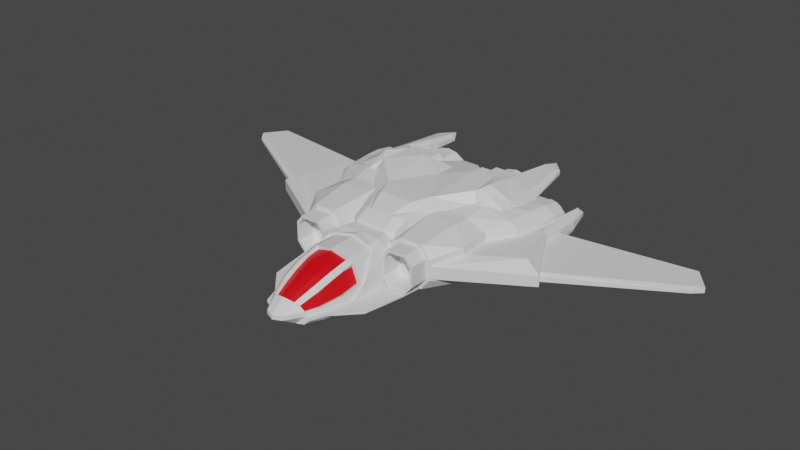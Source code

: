 # Source: Sabre.blend  (saved by Blender 2.82.7; exported with 4.5.12 LTS)
import bpy
from mathutils import Matrix  # noqa: F401  (used for matrix-valued properties, if any)

bpy.ops.wm.read_factory_settings(use_empty=True)
scene = bpy.context.scene
scene.name = 'Scene'

# ---- collections
col_collection = bpy.data.collections.new('Collection'); scene.collection.children.link(col_collection)

# ---- materials (node trees are filled in below, after node groups)
mat_hull = bpy.data.materials.new('Hull')
mat_hull.use_transparent_shadow = False
mat_cockpit_glass = bpy.data.materials.new('Cockpit glass')
mat_cockpit_glass.use_transparent_shadow = False
mat_thrusters_inside = bpy.data.materials.new('Thrusters inside')
mat_thrusters_inside.use_transparent_shadow = False

# ---- material node trees
mat_hull.use_nodes = True; mat_hull.node_tree.nodes.clear()
_N = mat_hull.node_tree.nodes; _L = mat_hull.node_tree.links
n0 = _N.new('ShaderNodeOutputMaterial'); n0.name = 'Material Output'; n0.location = (300, 300)
n1 = _N.new('ShaderNodeBsdfPrincipled'); n1.name = 'Principled BSDF'; n1.location = (10, 300)
n1.distribution = 'GGX'
n1.subsurface_method = 'BURLEY'
n1.inputs[3].default_value = 1.45
n1.inputs[27].default_value = (0.0, 0.0, 0.0, 1.0)
n1.inputs[28].default_value = 1.0
_L.new(n1.outputs[0], n0.inputs[0])
n0.is_active_output = True
mat_cockpit_glass.use_nodes = True; mat_cockpit_glass.node_tree.nodes.clear()
_N = mat_cockpit_glass.node_tree.nodes; _L = mat_cockpit_glass.node_tree.links
n0 = _N.new('ShaderNodeOutputMaterial'); n0.name = 'Material Output'; n0.location = (300, 300)
n1 = _N.new('ShaderNodeBsdfPrincipled'); n1.name = 'Principled BSDF'; n1.location = (10, 300)
n1.distribution = 'GGX'
n1.subsurface_method = 'BURLEY'
n1.inputs[0].default_value = (0.8, 0.0, 0.004417, 1.0)
n1.inputs[3].default_value = 1.45
n1.inputs[27].default_value = (0.0, 0.0, 0.0, 1.0)
n1.inputs[28].default_value = 1.0
_L.new(n1.outputs[0], n0.inputs[0])
n0.is_active_output = True
mat_thrusters_inside.use_nodes = True; mat_thrusters_inside.node_tree.nodes.clear()
_N = mat_thrusters_inside.node_tree.nodes; _L = mat_thrusters_inside.node_tree.links
n0 = _N.new('ShaderNodeOutputMaterial'); n0.name = 'Material Output'; n0.location = (300, 300)
n1 = _N.new('ShaderNodeBsdfPrincipled'); n1.name = 'Principled BSDF'; n1.location = (10, 300)
n1.distribution = 'GGX'
n1.subsurface_method = 'BURLEY'
n1.inputs[0].default_value = (0.0, 0.1461, 1.0, 1.0)
n1.inputs[3].default_value = 1.45
n1.inputs[27].default_value = (0.0, 0.0, 0.0, 1.0)
n1.inputs[28].default_value = 1.0
_L.new(n1.outputs[0], n0.inputs[0])
n0.is_active_output = True

# ---- world
world_world = bpy.data.worlds.new('World'); scene.world = world_world
world_world.use_nodes = True; world_world.node_tree.nodes.clear()
_N = world_world.node_tree.nodes; _L = world_world.node_tree.links
n0 = _N.new('ShaderNodeOutputWorld'); n0.name = 'World Output'; n0.location = (300, 300)
n1 = _N.new('ShaderNodeBackground'); n1.name = 'Background'; n1.location = (10, 300)
n1.inputs[0].default_value = (0.05088, 0.05088, 0.05088, 1.0)
_L.new(n1.outputs[0], n0.inputs[0])
n0.is_active_output = True
world_world.color = (0.05088, 0.05088, 0.05088)
world_world.use_sun_shadow = False
world_world.sun_shadow_jitter_overblur = 0.0

# ---- meshes
me_cube_001 = bpy.data.meshes.new('Cube.001')
me_cube_001.from_pydata([(-1.658, -1.231, 1.392), (-1.074, -0.3489, 2.595), (0.0, -0.492, 2.885), (-1.289, -0.3269, 2.504), (-1.658, -0.3489, 1.533), (-1.289, -1.286, 2.356), (0.0, -1.293, 2.651), (-1.074, -1.276, 2.45), (0.0, -2.281, 2.392), (-0.9639, -2.241, 2.167), (0.0, -3.428, 1.93), (-0.8534, -3.273, 1.764), (-1.569, -2.007, 1.268), (-1.186, -2.202, 2.082), (-1.327, -3.084, 1.15), (-1.01, -3.262, 1.661), (0.0, -4.063, 1.661), (-0.7043, -3.938, 1.522), (-0.5148, -1.29, 2.622), (-0.5165, -0.3444, 2.766), (-0.3338, -4.009, 1.602), (-0.4697, -2.267, 2.351), (-0.3632, -3.369, 1.909), (-1.301, -0.3918, 2.303), (-0.9578, -0.4031, 2.459), (-1.457, -0.4106, 2.646), (-1.114, -0.4219, 2.802), (-1.069, -3.776, 1.11), (-0.8888, -3.847, 1.464), (-1.168, -1.631, 2.029), (-0.8594, -1.676, 2.241), (-1.384, -1.711, 2.327), (-1.076, -1.756, 2.539), (-1.069, -2.731, 1.669), (-0.7507, -2.797, 1.86), (-1.27, -2.861, 1.96), (-0.9524, -2.927, 2.151), (-0.5148, -3.797, 1.458), (-0.9519, -3.906, 1.492), (-0.6709, -4.004, 1.626), (0.0, -3.926, 1.579), (0.0, -4.102, 1.726), (-0.9624, -3.681, 1.091), (-1.156, -3.778, 1.165), (-0.5247, -4.775, 1.094), (0.0, -4.99, 1.052), (-0.8199, -3.701, 1.348), (-1.287, -2.892, 1.132), (-1.167, -3.778, 0.8687), (0.0, -4.99, 0.8301), (-0.5366, -4.786, 0.8564), (-1.503, -2.909, 1.205), (-1.513, -2.877, 0.8687), (-1.607, -1.535, 1.286), (-1.823, -1.56, 1.357), (-1.833, -1.503, 0.8687), (-1.624, -0.3853, 1.481), (-1.93, -0.4105, 1.592), (-1.939, -0.4009, 0.8687), (0.0, -0.4753, 2.688), (0.0, -0.4942, 3.03), (-1.465, 0.01874, 2.661), (-1.108, 0.01874, 2.823), (-1.954, 0.01874, 1.604), (-2.163, 1.121, 0.8687), (0.0, 0.01874, 3.061), (-0.8054, 3.183, 3.098), (0.0, 3.183, 3.098), (-1.384, 3.183, 2.602), (-1.384, 3.183, 0.5264), (-0.8027, 3.183, -0.002747), (0.0, 3.183, -0.002747), (-1.247, 1.815, 3.098), (0.0, 1.815, 3.098), (-1.835, 1.804, 2.446), (-2.243, 1.815, 0.5208), (-1.247, 1.815, -0.002747), (0.0, 1.815, -0.002747), (-1.574, 1.046, 2.758), (0.0, 1.227, 3.185), (-1.81, 0.5839, 2.45), (-2.066, -1.038, 0.8965), (-1.247, -1.038, 0.373), (0.0, 0.2552, 0.373), (-2.102, -0.2247, 1.677), (-1.519, -3.827, 0.8687), (-1.881, -2.915, 0.8687), (-3.165, -1.529, 0.8687), (-3.378, -0.4086, 0.8687), (0.0, -4.025, 0.2983), (-0.6045, -3.888, 0.3026), (-1.174, -3.888, 0.4581), (-1.666, -2.915, 0.485), (-1.991, -1.529, 0.485), (-2.17, -0.4086, 0.485), (-2.357, 1.113, 0.485), (-0.9138, -2.915, -0.09828), (-1.239, -1.529, -0.09828), (-1.301, -0.4086, -0.09828), (-1.35, 1.113, -0.09828), (-0.2691, -2.915, -0.1904), (-0.594, -1.529, -0.1904), (-0.556, -0.4086, -0.1904), (-0.487, 1.113, -0.1904), (0.0, -2.915, -0.1904), (0.0, -1.529, -0.1904), (0.0, -0.4086, -0.1904), (0.0, 1.113, -0.1904), (-1.465, 1.215, 2.661), (-1.108, 1.215, 2.823), (-1.954, 1.215, 1.604), (0.0, 1.215, 3.061), (-1.268, 0.9345, 2.507), (0.0, 1.211, 2.507), (-1.172, 0.6157, 2.12), (-1.142, -0.1908, 1.678), (-1.187, 1.159, 2.945), (-0.9484, 1.815, 3.098), (-9.201, 5.25, 2.207), (-6.366, 10.05, 1.494), (-3.753, 15.19, 3.627), (-9.201, 5.25, 1.549), (-3.078, 9.905, 4.244), (-6.345, 7.793, 2.095), (-4.555, 14.33, 3.627), (-6.931, 13.25, 2.099), (-7.276, 8.824, 2.401), (-7.245, 11.73, 2.187), (-8.179, 5.456, 2.095), (-16.11, 10.04, 1.955), (-15.1, 11.39, 1.955), (-6.366, 10.05, 2.095), (-15.1, 11.39, 1.635), (-16.11, 10.04, 1.635), (-8.179, 5.456, 1.494), (-6.345, 7.793, 1.494), (-3.753, 15.19, 3.39), (-4.555, 14.33, 3.39), (-6.931, 13.25, 1.862), (-7.276, 8.824, 1.356), (-7.3, 11.71, 1.764), (-3.769, 8.326, 4.673), (-5.064, 8.625, 3.857), (-3.863, 14.62, 3.753), (-4.336, 14.07, 3.753), (-4.051, 14.59, 3.213), (-3.584, 8.993, 3.192), (-4.272, 14.3, 3.214), (-6.781, 12.95, 1.62), (-8.188, 5.606, 2.732), (-8.368, 5.595, 1.177), (-8.442, 5.283, 1.954), (-15.63, 9.417, 1.88), (-15.63, 9.417, 1.71), (-8.442, 5.283, 1.635), (-7.078, 8.871, 2.703), (-7.17, 8.65, 1.054), (-7.01, 11.66, 2.348), (-7.235, 11.78, 1.573), (-3.291, 14.42, 3.416), (-3.559, 14.31, 3.793), (-3.615, 14.18, 3.209), (-3.301, 14.48, 3.603), (-5.275, 8.948, 3.611), (-6.766, 13.01, 2.344), (-5.024, 9.316, 3.192), (-5.305, 9.497, 3.322), (-1.509, -3.841, 0.7701), (-3.18, -1.529, 0.7701), (-3.384, -0.4086, 0.7701), (-3.635, 1.113, 0.7701), (-1.874, -2.915, 0.7701), (-3.755, 2.36, 0.8687), (-2.461, 2.36, 0.485), (-1.35, 2.36, -0.09828), (-0.487, 2.36, -0.1904), (0.0, 2.36, -0.1904), (-3.74, 2.36, 0.7701), (-6.557, 13.41, 2.099), (-6.557, 13.41, 1.862), (-6.646, 13.17, 1.623), (-6.63, 13.13, 2.344), (-6.401, 11.75, 2.099), (-6.401, 11.75, 1.862), (-6.691, 11.88, 1.45), (-6.69, 11.73, 2.513), (-6.971, 11.81, 1.51), (-4.351, 2.278, 1.548), (-4.663, 3.762, 1.161), (-4.361, 2.278, 2.305), (-4.651, 3.647, 2.608), (-5.007, 8.871, 2.703), (-5.615, 10.49, 2.105), (-5.615, 10.49, 1.868), (-5.804, 10.38, 1.436), (-5.882, 10.18, 2.49), (-5.185, 8.65, 1.054), (-3.357, 7.598, 4.46), (-5.04, 7.754, 3.739), (-3.145, 9.671, 4.523), (-4.068, 7.085, 3.816), (-4.247, 7.187, 3.433), (-5.104, 7.814, 3.472), (-3.687, 7.186, 3.758), (-3.903, 7.817, 4.418), (-4.002, 7.594, 3.173), (-5.021, 7.804, 3.241), (-3.678, 7.228, 3.447), (-3.569, 7.55, 3.246), (-1.242, 9.883, 4.134), (0.0, 9.883, 4.134), (-1.857, 9.883, 4.202), (-2.065, 5.352, 3.012), (-2.093, 9.882, 3.097), (0.0, 5.962, 4.134), (-1.59, 5.962, 4.134), (-0.523, 11.62, 3.787), (0.0, 11.62, 3.787), (-0.5371, 11.91, 3.13), (0.0, 11.91, 3.13), (-1.415, 11.24, 3.544), (-1.426, 11.32, 2.936), (-1.56, 4.195, 2.675), (-2.184, 5.113, 3.506), (0.0, 4.765, 4.076), (-1.569, 4.765, 3.678), (-1.547, 3.791, 3.506), (0.0, 3.444, 3.678), (-0.9329, 3.444, 3.678), (-1.553, 3.777, 2.528), (-1.486, 2.976, 3.126), (0.0, 2.629, 3.299), (-0.9637, 2.629, 3.299), (-1.377, 2.809, 2.302), (0.0, 2.462, 2.302), (-0.8546, 2.462, 2.302), (-1.081, 4.765, 4.076), (-0.6759, 3.444, 3.678), (-3.635, 1.113, 0.8687), (-1.671, 2.36, 0.8687), (0.0, 8.609, 4.134), (-1.811, 9.408, 4.562), (-2.095, 9.764, 4.202), (-3.432, 10.32, 4.099), (-3.431, 10.32, 3.435), (-3.713, 10.09, 4.432), (-5.063, 10.58, 3.614), (-3.653, 10.3, 3.196), (-4.749, 10.67, 3.196), (-4.848, 10.45, 3.831), (-3.601, 10.31, 4.357), (-5.255, 10.57, 3.329), (-2.029, 9.803, 2.326), (-0.5744, 11.71, 2.156), (0.0, 11.67, 2.124), (-1.476, 11.2, 2.376), (-4.388, 9.474, 2.07), (-4.388, 9.474, 1.833), (-2.269, 9.735, 3.131), (0.0, 9.724, 1.696), (-0.9796, 9.825, 1.727), (-2.461, 3.721, 0.485), (-3.755, 3.721, 0.8687), (-1.35, 3.721, -0.09828), (-0.487, 3.721, -0.1904), (0.0, 3.721, -0.1904), (-3.74, 3.721, 0.7701), (-1.671, 3.721, 0.8687), (-2.397, 4.774, 0.4753), (-1.269, 4.774, -0.1167), (-0.3935, 4.774, -0.2102), (0.0, 4.774, -0.2102), (-3.695, 4.774, 0.7646), (-2.2, 5.807, 0.448), (-1.116, 5.807, -0.1211), (-0.274, 5.807, -0.211), (0.0, 5.807, -0.211), (-3.448, 5.807, 0.7261), (-2.204, 6.882, 0.4559), (-1.043, 6.882, -0.1537), (-0.1408, 6.882, -0.2499), (0.0, 6.882, -0.2499), (-3.082, 6.882, 0.6515), (-2.463, 8.549, 0.4325), (-1.302, 8.549, -0.1771), (-0.4001, 8.549, -0.2733), (0.0, 8.549, -0.2733), (-2.577, 9.842, 0.4325), (-1.415, 9.842, -0.1771), (-0.5135, 9.842, -0.2733), (0.0, 9.842, -0.2733), (-2.463, 10.54, 0.4325), (-1.25, 10.84, -0.1771), (-0.3484, 10.84, -0.2733), (0.0, 10.84, -0.2733), (-2.273, 10.87, 1.156), (-1.111, 11.47, 0.5469), (-0.2093, 11.47, 0.4506), (0.0, 11.47, 0.4506), (-1.591, 10.65, 2.376), (-0.6775, 11.22, 2.09), (-0.2645, 11.13, 2.124), (0.0, 11.13, 2.124), (-1.96, 9.801, 2.541), (-2.083, 8.859, 2.417)], [], [(3, 4, 0, 5), (1, 7, 18, 19), (7, 9, 21, 18), (9, 11, 22, 21), (5, 0, 12, 13), (13, 12, 14, 15), (11, 17, 20, 22), (18, 6, 2, 19), (21, 8, 6, 18), (20, 16, 10, 22), (22, 10, 8, 21), (43, 44, 39, 38), (15, 14, 27, 28), (30, 32, 36, 34), (25, 23, 29, 31), (26, 25, 31, 32), (50, 44, 43, 48), (24, 26, 32, 30), (36, 35, 38, 39), (31, 29, 33, 35), (32, 31, 35, 36), (48, 43, 51, 52), (38, 46, 42, 43), (41, 39, 44, 45), (34, 36, 39, 37), (35, 33, 46, 38), (37, 39, 41, 40), (49, 45, 44, 50), (43, 42, 47, 51), (51, 47, 53, 54), (52, 51, 54, 55), (54, 53, 56, 57), (55, 54, 57, 58), (26, 24, 59, 60), (23, 25, 57, 56), (57, 25, 61, 63), (25, 26, 62, 61), (58, 57, 63, 64), (26, 60, 65, 62), (68, 74, 72, 66), (71, 77, 76, 70), (69, 75, 74, 68), (66, 72, 117, 73, 67), (70, 76, 75, 69), (74, 80, 78, 72), (77, 83, 82, 76), (75, 81, 84, 74), (72, 78, 116, 117), (76, 82, 81, 75), (52, 55, 87, 86), (84, 80, 74), (48, 52, 86, 85), (55, 58, 88, 87), (49, 50, 90, 89), (50, 48, 90), (91, 90, 48, 85, 167), (87, 88, 169, 168), (86, 87, 168, 171), (94, 95, 99, 98), (93, 94, 98, 97), (92, 93, 97, 96), (98, 99, 103, 102), (97, 98, 102, 101), (96, 97, 101, 100), (102, 103, 107, 106), (101, 102, 106, 105), (100, 101, 105, 104), (86, 171, 167, 85), (90, 96, 100, 89), (100, 104, 89), (91, 92, 96, 90), (63, 61, 108, 110), (62, 65, 111, 109), (61, 62, 109, 108), (63, 110, 64), (80, 114, 112, 78), (82, 115, 84, 81), (84, 115, 114, 80), (78, 112, 113, 79, 116), (116, 79, 73, 117), (129, 130, 132, 133), (119, 135, 134, 133, 132), (131, 123, 135, 119), (131, 130, 129, 128, 123), (123, 128, 134, 135), (130, 131, 119, 132), (134, 128, 151, 154), (125, 138, 140, 127), (120, 162, 159, 136), (163, 246, 251, 166), (189, 118, 121, 187), (118, 126, 139, 121), (120, 136, 137, 124), (126, 127, 140, 139), (124, 144, 143, 120), (143, 144, 249, 245, 160), (248, 165, 166, 251), (136, 145, 147, 137), (136, 159, 161, 145), (145, 161, 247, 248, 147), (151, 152, 153, 154), (129, 133, 153, 152), (128, 129, 152, 151), (133, 134, 154, 153), (189, 190, 149, 118), (187, 121, 150, 188), (126, 118, 149, 155), (139, 156, 150, 121), (126, 155, 157, 127), (127, 157, 164, 125), (124, 246, 249, 144), (140, 138, 148, 158), (120, 143, 160, 162), (162, 160, 250, 243), (159, 162, 243, 244), (161, 159, 244, 247), (169, 170, 95, 94), (168, 169, 94, 93), (167, 171, 92, 91), (171, 168, 93, 92), (95, 170, 177, 173), (99, 95, 173, 174), (103, 99, 174, 175), (107, 103, 175, 176), (140, 158, 156, 139), (148, 138, 179, 180), (164, 181, 178, 125), (125, 178, 179, 138), (180, 179, 183, 184), (181, 185, 182, 178), (178, 182, 183, 179), (164, 157, 185, 181), (148, 180, 184, 186), (186, 158, 148), (190, 191, 155, 149), (184, 183, 193, 194), (182, 185, 195, 192), (183, 182, 192, 193), (155, 195, 185), (191, 195, 155), (188, 150, 156, 196), (158, 186, 156), (185, 157, 155), (186, 184, 156), (194, 196, 156), (184, 194, 156), (141, 204, 197, 199), (142, 163, 198), (199, 250, 245, 141), (204, 198, 200), (200, 203, 197, 204), (165, 146, 205, 206), (202, 166, 165, 206), (204, 141, 142, 198), (258, 242, 211, 213), (203, 200, 201, 207), (208, 207, 201, 205), (207, 208, 212, 223), (205, 146, 208), (166, 202, 198, 163), (198, 202, 201, 200), (202, 206, 205, 201), (215, 214, 240, 241), (210, 217, 216, 209), (216, 217, 219, 218), (220, 211, 209, 216), (221, 220, 216, 218), (213, 211, 220, 221), (214, 215, 236, 224), (223, 212, 222, 226), (224, 236, 237, 227), (225, 223, 226, 228), (226, 222, 229, 230), (228, 226, 230, 232), (227, 237, 228, 232, 231), (230, 229, 233), (232, 230, 233, 235), (231, 232, 235, 234), (236, 215, 225), (237, 236, 225, 228), (172, 177, 170, 238), (88, 238, 170, 169), (58, 64, 238, 88), (64, 239, 172, 238), (241, 199, 197, 215), (215, 197, 203, 225), (225, 203, 207, 223), (241, 240, 210, 209), (242, 122, 199, 241), (242, 241, 209, 211), (249, 246, 163, 142), (147, 248, 251, 137), (244, 243, 122), (245, 250, 160), (245, 249, 142, 141), (248, 247, 146, 165), (243, 250, 199, 122), (251, 246, 124, 137), (213, 221, 255, 252), (221, 218, 253, 255), (218, 219, 254, 253), (193, 192, 256, 257), (192, 195, 191, 256), (193, 257, 196, 194), (254, 259, 260, 253), (253, 260, 252, 255), (177, 172, 262, 266), (175, 174, 263, 264), (173, 177, 266, 261), (176, 175, 264, 265), (172, 239, 267, 262), (174, 173, 261, 263), (265, 264, 270, 271), (263, 261, 268, 269), (261, 266, 272, 268), (264, 263, 269, 270), (269, 268, 273, 274), (268, 272, 277, 273), (270, 269, 274, 275), (271, 270, 275, 276), (276, 275, 280, 281), (274, 273, 278, 279), (273, 277, 282, 278), (275, 274, 279, 280), (281, 280, 285, 286), (279, 278, 283, 284), (280, 279, 284, 285), (286, 285, 289, 290), (284, 283, 287, 288), (285, 284, 288, 289), (290, 289, 293, 294), (288, 287, 291, 292), (289, 288, 292, 293), (294, 293, 297, 298), (292, 291, 295, 296), (293, 292, 296, 297), (298, 297, 301, 302), (296, 295, 299, 300), (297, 296, 300, 301), (303, 299, 295, 291), (304, 303, 291, 287)])
me_cube_001.polygons.foreach_set('material_index', [1, 1, 1, 1, 1, 1, 1, 1, 1, 1, 1, 0, 1, 0, 0, 0, 0, 0, 0, 0, 0, 0, 0, 0, 0, 0, 0, 0, 0, 0, 0, 0, 0, 0, 0, 0, 0, 0, 0, 0, 0, 0, 0, 0, 0, 0, 0, 0, 0, 0, 0, 0, 0, 0, 0, 0, 0, 0, 0, 0, 0, 0, 0, 0, 0, 0, 0, 0, 0, 0, 0, 0, 0, 0, 0, 0, 0, 0, 0, 0, 0, 0, 0, 0, 0, 0, 0, 0, 0, 0, 0, 0, 0, 0, 0, 0, 0, 0, 0, 0, 0, 0, 0, 0, 0, 0, 0, 0, 0, 0, 0, 0, 0, 0, 0, 0, 0, 0, 0, 0, 0, 0, 0, 0, 0, 0, 0, 0, 0, 0, 0, 0, 0, 0, 0, 0, 0, 0, 0, 0, 0, 0, 0, 0, 0, 0, 0, 0, 0, 0, 0, 0, 0, 0, 0, 0, 0, 0, 0, 0, 0, 0, 0, 0, 0, 0, 0, 0, 0, 0, 0, 0, 0, 0, 0, 0, 0, 0, 0, 0, 0, 0, 0, 0, 0, 0, 0, 0, 0, 0, 0, 0, 0, 0, 0, 0, 0, 0, 0, 0, 0, 0, 0, 0, 0, 0, 0, 0, 0, 0, 0, 0, 0, 0, 0, 0, 0, 0, 0, 0, 0, 0, 0, 0, 0, 0, 0, 0, 0, 0, 0, 0, 0, 0, 0, 0, 0, 0, 0, 0, 0])
_uv = me_cube_001.uv_layers.new(name='UVMap')
_uv.uv.foreach_set('vector', [0.0, 0.0, 0.0, 0.0, 0.0, 0.0, 0.0, 0.0, 0.0, 0.0, 0.0, 0.0, 0.0, 0.0, 0.0, 0.0, 0.0, 0.0, 0.0, 0.0, 0.0, 0.0, 0.0, 0.0, 0.0, 0.0, 0.0, 0.0, 0.0, 0.0, 0.0, 0.0, 0.0, 0.0, 0.0, 0.0, 0.0, 0.0, 0.0, 0.0, 0.0, 0.0, 0.0, 0.0, 0.0, 0.0, 0.0, 0.0, 0.0, 0.0, 0.0, 0.0, 0.0, 0.0, 0.0, 0.0, 0.0, 0.0, 0.0, 0.0, 0.0, 0.0, 0.0, 0.0, 0.0, 0.0, 0.0, 0.0, 0.0, 0.0, 0.0, 0.0, 0.0, 0.0, 0.0, 0.0, 0.0, 0.0, 0.0, 0.0, 0.0, 0.0, 0.0, 0.0, 0.0, 0.0, 0.0, 0.0, 0.0, 0.0, 1.0, 1.0, 1.0, 1.0, 0.0, 0.0, 0.0, 0.0, 0.0, 0.0, 0.0, 0.0, 0.0, 0.0, 1.0, 0.0, 1.0, 1.0, 1.0, 1.0, 1.0, 0.0, 0.0, 1.0, 0.0, 0.0, 0.0, 0.0, 0.0, 1.0, 1.0, 1.0, 0.0, 1.0, 0.0, 1.0, 1.0, 1.0, 0.0, 0.0, 1.0, 1.0, 0.0, 0.0, 0.0, 1.0, 1.0, 0.0, 1.0, 1.0, 1.0, 1.0, 1.0, 0.0, 1.0, 1.0, 0.0, 1.0, 0.0, 1.0, 1.0, 1.0, 0.0, 1.0, 0.0, 0.0, 0.0, 0.0, 0.0, 1.0, 1.0, 1.0, 0.0, 1.0, 0.0, 1.0, 1.0, 1.0, 0.0, 1.0, 0.0, 0.0, 0.0, 0.0, 0.0, 1.0, 0.0, 1.0, 0.0, 0.0, 0.0, 0.0, 0.0, 1.0, 1.0, 1.0, 1.0, 1.0, 1.0, 1.0, 1.0, 1.0, 1.0, 0.0, 1.0, 1.0, 1.0, 1.0, 1.0, 0.0, 0.0, 1.0, 0.0, 0.0, 0.0, 0.0, 0.0, 1.0, 1.0, 0.0, 1.0, 1.0, 1.0, 1.0, 1.0, 0.0, 0.0, 0.0, 1.0, 1.0, 1.0, 1.0, 0.0, 0.0, 0.0, 1.0, 0.0, 0.0, 0.0, 0.0, 0.0, 1.0, 0.0, 1.0, 0.0, 0.0, 0.0, 0.0, 0.0, 1.0, 0.0, 1.0, 0.0, 0.0, 0.0, 0.0, 0.0, 1.0, 0.0, 1.0, 0.0, 0.0, 0.0, 0.0, 0.0, 1.0, 0.0, 1.0, 0.0, 0.0, 0.0, 0.0, 0.0, 1.0, 1.0, 1.0, 1.0, 0.0, 1.0, 0.0, 1.0, 1.0, 0.0, 0.0, 0.0, 1.0, 0.0, 1.0, 0.0, 0.0, 0.0, 1.0, 0.0, 1.0, 0.0, 1.0, 0.0, 1.0, 0.0, 1.0, 1.0, 1.0, 1.0, 1.0, 0.0, 1.0, 0.0, 1.0, 0.0, 0.0, 0.0, 0.0, 0.0, 1.0, 1.0, 1.0, 1.0, 1.0, 1.0, 1.0, 1.0, 1.0, 0.0, 0.0, 0.0, 0.0, 0.0, 0.0, 0.0, 0.0, 0.0, 0.0, 0.0, 0.0, 0.0, 0.0, 0.0, 0.0, 0.0, 0.0, 0.0, 0.0, 0.0, 0.0, 0.0, 0.0, 0.0, 0.0, 0.0, 0.0, 0.0, 0.0, 0.0, 0.0, 0.0, 0.0, 0.0, 0.0, 0.0, 0.0, 0.0, 0.0, 0.0, 0.0, 0.0, 0.0, 0.0, 0.0, 0.0, 0.0, 0.0, 0.0, 0.0, 0.0, 0.0, 0.0, 0.0, 0.0, 0.0, 0.0, 0.0, 0.0, 0.0, 0.0, 0.0, 0.0, 0.0, 0.0, 0.0, 0.0, 0.0, 0.0, 0.0, 0.0, 0.0, 0.0, 0.0, 0.0, 0.0, 0.0, 0.0, 0.0, 0.0, 0.0, 0.0, 1.0, 0.0, 1.0, 0.0, 1.0, 0.0, 1.0, 0.0, 0.0, 0.0, 0.0, 0.0, 0.0, 0.0, 1.0, 0.0, 1.0, 0.0, 1.0, 0.0, 1.0, 0.0, 1.0, 0.0, 1.0, 0.0, 1.0, 0.0, 1.0, 0.0, 0.0, 0.0, 0.0, 0.0, 0.0, 0.0, 0.0, 0.0, 0.0, 0.0, 1.0, 0.0, 0.0, 0.0, 0.0, 0.0, 0.0, 0.0, 1.0, 0.0, 1.0, 0.0, 0.7598, 0.0, 1.0, 0.0, 1.0, 0.0, 1.0, 0.0, 1.0, 0.0, 1.0, 0.0, 1.0, 0.0, 1.0, 0.0, 1.0, 0.0, 1.0, 0.0, 1.0, 0.0, 1.0, 0.0, 1.0, 0.0, 1.0, 0.0, 1.0, 0.0, 1.0, 0.0, 1.0, 0.0, 1.0, 0.0, 1.0, 0.0, 1.0, 0.0, 1.0, 0.0, 1.0, 0.0, 1.0, 0.0, 1.0, 0.0, 1.0, 0.0, 1.0, 0.0, 1.0, 0.0, 1.0, 0.0, 1.0, 0.0, 1.0, 0.0, 1.0, 0.0, 1.0, 0.0, 1.0, 0.0, 1.0, 0.0, 1.0, 0.0, 1.0, 0.0, 1.0, 0.0, 1.0, 0.0, 1.0, 0.0, 1.0, 0.0, 1.0, 0.0, 1.0, 0.0, 1.0, 0.0, 1.0, 0.0, 1.0, 0.0, 1.0, 0.0, 1.0, 0.0, 0.7598, 0.0, 1.0, 0.0, 0.0, 0.0, 1.0, 0.0, 1.0, 0.0, 0.0, 0.0, 1.0, 0.0, 1.0, 0.0, 0.0, 0.0, 0.0, 0.0, 1.0, 0.0, 1.0, 0.0, 0.0, 0.0, 1.0, 0.0, 1.0, 0.0, 1.0, 0.0, 1.0, 1.0, 1.0, 1.0, 1.0, 1.0, 1.0, 1.0, 1.0, 0.0, 1.0, 1.0, 1.0, 1.0, 1.0, 0.0, 1.0, 0.0, 1.0, 0.0, 1.0, 0.0, 1.0, 0.0, 0.0, 0.0, 0.0, 0.0, 0.0, 0.0, 0.0, 0.0, 0.0, 0.0, 0.0, 0.0, 0.0, 0.0, 0.0, 0.0, 0.0, 0.0, 0.0, 0.0, 0.0, 0.0, 0.0, 0.0, 0.0, 0.0, 0.0, 0.0, 0.0, 0.0, 0.0, 0.0, 0.0, 0.0, 0.0, 0.0, 0.0, 0.0, 0.0, 0.0, 0.0, 0.0, 0.0, 0.0, 0.0, 0.0, 0.0, 0.0, 0.0, 0.0, 0.0, 0.0, 0.0, 0.0, 0.0, 0.0, 0.0, 0.0, 0.0, 0.0, 0.0, 0.0, 0.0, 0.0, 0.0, 0.0, 0.0, 0.0, 0.0, 0.0, 0.0, 0.0, 0.0, 0.0, 0.0, 0.0, 0.0, 0.0, 0.0, 0.0, 0.0, 0.0, 0.0, 0.0, 0.0, 0.0, 0.0, 0.0, 0.0, 0.0, 0.0, 0.0, 0.0, 0.0, 0.0, 0.0, 0.0, 0.0, 0.0, 0.0, 0.0, 0.0, 0.0, 0.0, 0.0, 0.0, 0.0, 0.0, 0.0, 0.0, 0.0, 0.0, 0.0, 0.0, 0.0, 0.0, 0.0, 0.0, 0.0, 0.0, 0.0, 0.0, 0.0, 0.0, 0.0, 0.0, 0.0, 0.0, 0.0, 0.0, 0.0, 0.0, 0.0, 0.0, 0.0, 0.0, 0.0, 0.0, 0.0, 0.0, 0.0, 0.0, 0.0, 0.0, 0.0, 0.0, 0.0, 0.0, 0.0, 0.0, 0.0, 0.0, 0.0, 0.0, 0.0, 0.0, 0.0, 0.0, 0.0, 0.0, 0.0, 0.0, 0.0, 0.0, 0.0, 0.0, 0.0, 0.0, 0.0, 0.0, 0.0, 0.0, 0.0, 0.0, 0.0, 0.0, 0.0, 0.0, 0.0, 0.0, 0.0, 0.0, 0.0, 0.0, 0.0, 0.0, 0.0, 0.0, 0.0, 0.0, 0.0, 0.0, 0.0, 0.0, 0.0, 0.0, 0.0, 0.0, 0.0, 0.0, 0.0, 0.0, 0.0, 0.0, 0.0, 0.0, 0.0, 0.0, 0.0, 0.0, 0.0, 0.0, 0.0, 0.0, 0.0, 0.0, 0.0, 0.0, 0.0, 0.0, 0.0, 0.0, 0.0, 0.0, 0.0, 0.0, 0.0, 0.0, 0.0, 0.0, 0.0, 0.0, 0.0, 0.0, 0.0, 0.0, 0.0, 0.0, 0.0, 0.0, 0.0, 0.0, 0.0, 0.0, 0.0, 0.0, 0.0, 0.0, 0.0, 0.0, 0.0, 0.0, 0.0, 0.0, 0.0, 0.0, 0.0, 0.0, 0.0, 0.0, 0.0, 0.0, 0.0, 0.0, 0.0, 0.0, 0.0, 0.0, 0.0, 0.0, 0.0, 0.0, 0.0, 0.0, 0.0, 0.0, 0.0, 0.0, 0.0, 0.0, 0.0, 0.0, 0.0, 0.0, 0.0, 0.0, 0.0, 0.0, 0.0, 0.0, 0.0, 0.0, 0.0, 0.0, 0.0, 0.0, 0.0, 0.0, 0.0, 0.0, 0.0, 0.0, 0.0, 0.0, 0.0, 0.0, 0.0, 0.0, 0.0, 0.0, 0.0, 0.0, 0.0, 0.0, 0.0, 0.0, 0.0, 0.0, 0.0, 0.0, 0.0, 0.0, 0.0, 0.0, 0.0, 0.0, 0.0, 0.0, 0.0, 0.0, 0.0, 0.0, 0.0, 0.0, 0.0, 0.0, 0.0, 0.0, 1.0, 0.0, 1.0, 0.0, 1.0, 0.0, 1.0, 0.0, 1.0, 0.0, 1.0, 0.0, 1.0, 0.0, 1.0, 0.0, 0.7598, 0.0, 1.0, 0.0, 1.0, 0.0, 0.0, 0.0, 1.0, 0.0, 1.0, 0.0, 1.0, 0.0, 1.0, 0.0, 1.0, 0.0, 1.0, 0.0, 1.0, 0.0, 1.0, 0.0, 1.0, 0.0, 1.0, 0.0, 1.0, 0.0, 1.0, 0.0, 1.0, 0.0, 1.0, 0.0, 1.0, 0.0, 1.0, 0.0, 1.0, 0.0, 1.0, 0.0, 1.0, 0.0, 1.0, 0.0, 0.0, 0.0, 0.0, 0.0, 0.0, 0.0, 0.0, 0.0, 0.0, 0.0, 0.0, 0.0, 0.0, 0.0, 0.0, 0.0, 0.0, 0.0, 0.0, 0.0, 0.0, 0.0, 0.0, 0.0, 0.0, 0.0, 0.0, 0.0, 0.0, 0.0, 0.0, 0.0, 0.0, 0.0, 0.0, 0.0, 0.0, 0.0, 0.0, 0.0, 0.0, 0.0, 0.0, 0.0, 0.0, 0.0, 0.0, 0.0, 0.0, 0.0, 0.0, 0.0, 0.0, 0.0, 0.0, 0.0, 0.0, 0.0, 0.0, 0.0, 0.0, 0.0, 0.0, 0.0, 0.0, 0.0, 0.0, 0.0, 0.0, 0.0, 0.0, 0.0, 0.0, 0.0, 0.0, 0.0, 0.0, 0.0, 0.0, 0.0, 0.0, 0.0, 0.0, 0.0, 0.0, 0.0, 0.0, 0.0, 0.0, 0.0, 0.0, 0.0, 0.0, 0.0, 0.0, 0.0, 0.0, 0.0, 0.0, 0.0, 0.0, 0.0, 0.0, 0.0, 0.0, 0.0, 0.0, 0.0, 0.0, 0.0, 0.0, 0.0, 0.0, 0.0, 0.0, 0.0, 0.0, 0.0, 0.0, 0.0, 0.0, 0.0, 0.0, 0.0, 0.0, 0.0, 0.0, 0.0, 0.0, 0.0, 0.0, 0.0, 0.0, 0.0, 0.0, 0.0, 0.0, 0.0, 0.0, 0.0, 0.0, 0.0, 0.0, 0.0, 0.0, 0.0, 0.0, 0.0, 0.0, 0.0, 0.0, 0.0, 0.0, 0.0, 0.0, 0.0, 0.0, 0.0, 0.0, 0.0, 0.0, 0.0, 0.0, 0.0, 0.0, 0.0, 0.0, 0.0, 0.0, 0.0, 0.0, 0.0, 0.0, 0.0, 0.0, 0.0, 0.0, 0.0, 0.0, 0.0, 0.0, 0.0, 0.0, 0.0, 0.0, 0.0, 0.0, 0.0, 0.0, 0.0, 0.0, 0.0, 0.0, 0.0, 0.0, 0.0, 0.0, 0.0, 0.0, 0.0, 0.0, 0.0, 0.0, 0.0, 0.0, 0.0, 0.0, 0.0, 0.0, 0.0, 0.0, 0.0, 0.0, 0.0, 0.0, 0.0, 0.0, 0.0, 0.0, 0.0, 0.0, 0.0, 0.0, 0.0, 0.0, 0.0, 0.0, 0.0, 0.0, 0.0, 0.0, 0.0, 0.0, 0.0, 0.0, 0.0, 0.0, 0.0, 0.0, 0.0, 0.0, 0.0, 0.0, 0.0, 0.0, 0.0, 0.0, 0.0, 0.0, 0.0, 0.0, 0.0, 0.0, 0.0, 0.0, 0.0, 0.0, 0.0, 0.0, 0.0, 0.0, 0.0, 0.0, 0.0, 0.0, 0.0, 0.0, 0.0, 0.0, 0.0, 0.0, 0.0, 0.0, 0.0, 0.0, 0.0, 0.0, 0.0, 0.0, 0.0, 0.0, 0.0, 0.0, 0.0, 0.0, 0.0, 0.0, 0.0, 0.0, 0.0, 0.0, 0.0, 0.0, 0.0, 0.0, 0.0, 0.0, 0.0, 0.0, 0.0, 0.0, 0.0, 0.0, 0.0, 0.0, 0.0, 0.0, 0.0, 0.0, 0.0, 0.0, 0.0, 0.0, 0.0, 0.0, 0.0, 0.0, 0.0, 0.0, 0.0, 0.0, 0.0, 0.0, 0.0, 0.0, 0.0, 0.0, 0.0, 0.0, 0.0, 0.0, 0.0, 0.0, 0.0, 0.0, 0.0, 0.0, 0.0, 0.0, 0.0, 0.0, 0.0, 0.0, 0.0, 0.0, 0.0, 0.0, 0.0, 0.0, 0.0, 0.0, 0.0, 0.0, 0.0, 0.0, 0.0, 0.0, 0.0, 0.0, 0.0, 0.0, 0.0, 0.0, 0.0, 0.0, 0.0, 0.0, 0.0, 0.0, 0.0, 0.0, 0.0, 0.0, 0.0, 0.0, 0.0, 0.0, 0.0, 0.0, 0.0, 0.0, 0.0, 0.0, 0.0, 0.0, 0.0, 0.0, 0.0, 0.0, 0.0, 0.0, 0.0, 0.0, 0.0, 0.0, 0.0, 0.0, 0.0, 0.0, 0.0, 0.0, 0.0, 0.0, 0.0, 0.0, 0.0, 0.0, 0.0, 0.0, 0.0, 0.0, 0.0, 0.0, 0.0, 0.0, 0.0, 0.0, 0.0, 0.0, 0.0, 0.0, 0.0, 0.0, 0.0, 0.0, 0.0, 1.0, 0.0, 1.0, 0.0, 0.0, 0.0, 1.0, 0.0, 0.0, 0.0, 1.0, 0.0, 1.0, 0.0, 1.0, 0.0, 0.0, 0.0, 0.0, 0.0, 1.0, 0.0, 0.0, 0.0, 0.0, 0.0, 0.0, 0.0, 0.0, 0.0, 0.0, 0.0, 0.0, 0.0, 0.0, 0.0, 0.0, 0.0, 0.0, 0.0, 0.0, 0.0, 0.0, 0.0, 0.0, 0.0, 0.0, 0.0, 0.0, 0.0, 0.0, 0.0, 0.0, 0.0, 0.0, 0.0, 0.0, 0.0, 0.0, 0.0, 0.0, 0.0, 0.0, 0.0, 0.0, 0.0, 0.0, 0.0, 0.0, 0.0, 0.0, 0.0, 0.0, 0.0, 0.0, 0.0, 0.0, 0.0, 0.0, 0.0, 0.0, 0.0, 0.0, 0.0, 0.0, 0.0, 0.0, 0.0, 0.0, 0.0, 0.0, 0.0, 0.0, 0.0, 0.0, 0.0, 0.0, 0.0, 0.0, 0.0, 0.0, 0.0, 0.0, 0.0, 0.0, 0.0, 0.0, 0.0, 0.0, 0.0, 0.0, 0.0, 0.0, 0.0, 0.0, 0.0, 0.0, 0.0, 0.0, 0.0, 0.0, 0.0, 0.0, 0.0, 0.0, 0.0, 0.0, 0.0, 0.0, 0.0, 0.0, 0.0, 0.0, 0.0, 0.0, 0.0, 0.0, 0.0, 0.0, 0.0, 0.0, 0.0, 0.0, 0.0, 0.0, 0.0, 0.0, 0.0, 0.0, 0.0, 0.0, 0.0, 0.0, 0.0, 0.0, 0.0, 0.0, 0.0, 0.0, 0.0, 0.0, 0.0, 0.0, 0.0, 0.0, 0.0, 0.0, 0.0, 0.0, 0.0, 0.0, 0.0, 0.0, 0.0, 0.0, 0.0, 0.0, 0.0, 0.0, 0.0, 0.0, 0.0, 0.0, 0.0, 0.0, 0.0, 0.0, 0.0, 0.0, 0.0, 0.0, 0.0, 0.0, 0.0, 0.0, 0.0, 0.0, 0.0, 0.0, 0.0, 0.0, 0.0, 1.0, 0.0, 0.0, 0.0, 0.0, 0.0, 1.0, 0.0, 1.0, 0.0, 1.0, 0.0, 1.0, 0.0, 1.0, 0.0, 1.0, 0.0, 1.0, 0.0, 1.0, 0.0, 1.0, 0.0, 1.0, 0.0, 1.0, 0.0, 1.0, 0.0, 1.0, 0.0, 0.0, 0.0, 0.0, 0.0, 0.0, 0.0, 0.0, 0.0, 1.0, 0.0, 1.0, 0.0, 1.0, 0.0, 1.0, 0.0, 1.0, 0.0, 1.0, 0.0, 1.0, 0.0, 1.0, 0.0, 1.0, 0.0, 1.0, 0.0, 1.0, 0.0, 1.0, 0.0, 1.0, 0.0, 1.0, 0.0, 1.0, 0.0, 1.0, 0.0, 1.0, 0.0, 1.0, 0.0, 1.0, 0.0, 1.0, 0.0, 1.0, 0.0, 1.0, 0.0, 1.0, 0.0, 1.0, 0.0, 1.0, 0.0, 1.0, 0.0, 1.0, 0.0, 1.0, 0.0, 1.0, 0.0, 1.0, 0.0, 1.0, 0.0, 1.0, 0.0, 1.0, 0.0, 1.0, 0.0, 1.0, 0.0, 1.0, 0.0, 1.0, 0.0, 1.0, 0.0, 1.0, 0.0, 1.0, 0.0, 1.0, 0.0, 1.0, 0.0, 1.0, 0.0, 1.0, 0.0, 1.0, 0.0, 1.0, 0.0, 1.0, 0.0, 1.0, 0.0, 1.0, 0.0, 1.0, 0.0, 1.0, 0.0, 1.0, 0.0, 1.0, 0.0, 1.0, 0.0, 1.0, 0.0, 1.0, 0.0, 1.0, 0.0, 1.0, 0.0, 1.0, 0.0, 1.0, 0.0, 1.0, 0.0, 1.0, 0.0, 1.0, 0.0, 1.0, 0.0, 1.0, 0.0, 1.0, 0.0, 1.0, 0.0, 1.0, 0.0, 1.0, 0.0, 1.0, 0.0, 1.0, 0.0, 1.0, 0.0, 1.0, 0.0, 1.0, 0.0, 1.0, 0.0, 1.0, 0.0, 1.0, 0.0, 1.0, 0.0, 1.0, 0.0, 1.0, 0.0, 1.0, 0.0, 1.0, 0.0, 1.0, 0.0, 1.0, 0.0, 1.0, 0.0, 1.0, 0.0, 1.0, 0.0, 1.0, 0.0, 1.0, 0.0, 1.0, 0.0, 1.0, 0.0, 1.0, 0.0, 1.0, 0.0, 1.0, 0.0, 1.0, 0.0, 1.0, 0.0, 1.0, 0.0, 1.0, 0.0, 1.0, 0.0, 1.0, 0.0, 1.0, 0.0, 1.0, 0.0, 1.0, 0.0, 1.0, 0.0, 1.0, 0.0, 1.0, 0.0, 1.0, 0.0, 1.0, 0.0, 1.0, 0.0, 1.0, 0.0, 1.0, 0.0, 1.0, 0.0, 0.0, 0.0, 1.0, 0.0, 1.0, 0.0, 1.0, 0.0, 0.0, 0.0, 0.0, 0.0, 1.0, 0.0, 1.0])
me_cube_001.materials.append(mat_hull)
me_cube_001.materials.append(mat_cockpit_glass)
me_cube_001.materials.append(mat_thrusters_inside)
me_cube_001.use_remesh_fix_poles = True
me_cube_001.use_remesh_preserve_attributes = False
me_cube_001.use_mirror_vertex_groups = False
me_cube_001.update()
me_cube_003 = bpy.data.meshes.new('Cube.003')
me_cube_003.from_pydata([(-2.109, 1.113, 0.606), (-2.512, 1.113, 1.137), (-3.651, 1.113, 1.145), (-4.112, 1.113, 0.606), (-4.112, 1.113, 0.0), (-2.264, 1.113, 0.5057), (-2.579, 1.113, 0.96), (-3.583, 1.113, 0.9657), (-3.963, 1.113, 0.5057), (-3.963, 1.113, 0.0), (-2.264, 1.113, 0.0), (-2.109, 1.113, 0.0), (-2.264, 2.498, 0.5057), (-2.579, 2.498, 0.96), (-3.583, 2.498, 0.9657), (-3.963, 2.498, 0.5057), (-3.963, 2.498, 0.0), (-2.264, 2.498, 0.0), (-2.109, 3.451, 0.606), (-2.512, 3.451, 1.137), (-3.651, 3.451, 1.145), (-4.112, 3.451, 0.606), (-4.112, 3.451, 0.0), (-2.109, 3.451, 0.0), (-4.356, 2.278, 0.6103), (-4.356, 2.278, 0.0), (-3.77, 2.278, 1.328), (-2.437, 2.278, 1.328), (-1.411, 2.278, 0.5995), (-5.322, 3.903, 1.005), (-5.322, 4.018, 0.0), (-4.026, 4.936, 1.594), (-2.192, 4.936, 1.594), (-1.411, 2.278, 0.0), (-1.411, 4.936, 0.5583), (-5.282, 4.967, 1.005), (-1.411, 4.936, 0.0), (-5.282, 5.911, 1.005), (-1.411, 5.88, 0.5583), (-2.192, 5.88, 1.594), (-4.026, 5.88, 1.594), (-1.411, 5.88, 0.0), (-6.277, 7.375, 1.005), (-1.035, 7.447, 0.6653), (-1.858, 7.344, 1.849), (-4.226, 7.344, 1.834), (-0.8791, 7.344, 0.0), (-6.698, 9.262, 0.7895), (-0.8791, 9.262, 0.6653), (-1.637, 9.262, 2.24), (-4.531, 9.262, 1.526), (-0.7359, 9.286, 0.0), (-4.401, 9.122, 0.0), (-5.811, 7.367, 1.407), (-4.711, 5.897, 1.273), (-4.311, 10.62, 0.0), (-6.044, 9.262, 1.392), (-6.52, 11.92, 0.0), (-6.45, 11.92, 0.3646), (-6.252, 11.92, 0.6605), (-5.957, 11.92, 0.8582), (-5.607, 11.92, 0.9277), (-5.258, 11.92, 0.8582), (-4.962, 11.92, 0.6605), (-4.765, 11.92, 0.3646), (-4.695, 11.92, 0.0), (-3.986, 12.9, 0.0), (-3.873, 12.9, 0.574), (-3.552, 12.9, 1.055), (-3.072, 12.9, 1.376), (-2.505, 12.9, 1.489), (-1.938, 12.9, 1.376), (-1.457, 12.9, 1.055), (-1.136, 12.9, 0.574), (-1.023, 12.9, 0.0), (-6.365, 11.92, 0.0), (-6.307, 11.92, 0.3052), (-6.143, 11.92, 0.5508), (-5.897, 11.92, 0.715), (-5.607, 11.92, 0.7726), (-5.318, 11.92, 0.715), (-5.072, 11.92, 0.5508), (-4.908, 11.92, 0.3052), (-4.85, 11.92, 0.0), (-6.365, 11.63, 0.0), (-6.307, 11.63, 0.3052), (-6.143, 11.63, 0.5508), (-5.897, 11.63, 0.715), (-5.607, 11.63, 0.7726), (-5.318, 11.63, 0.715), (-5.072, 11.63, 0.5508), (-4.908, 11.63, 0.3052), (-4.85, 11.63, 0.0), (-6.043, 11.81, 0.0), (-6.01, 11.81, 0.182), (-5.915, 11.81, 0.3232), (-5.774, 11.81, 0.4176), (-5.607, 11.81, 0.4507), (-5.441, 11.81, 0.4176), (-5.3, 11.81, 0.3232), (-5.205, 11.81, 0.182), (-5.172, 11.81, 0.0), (-1.284, 12.9, 0.0), (-1.377, 12.9, 0.4744), (-1.641, 12.9, 0.8706), (-2.037, 12.9, 1.135), (-2.505, 12.9, 1.228), (-2.972, 12.9, 1.135), (-3.368, 12.9, 0.8706), (-3.633, 12.9, 0.4744), (-3.726, 12.9, 0.0), (-5.607, 11.15, 0.0), (-1.284, 12.15, 0.0), (-1.377, 12.15, 0.4744), (-1.641, 12.15, 0.8706), (-2.037, 12.15, 1.135), (-2.505, 12.15, 1.228), (-2.972, 12.15, 1.135), (-3.368, 12.15, 0.8706), (-3.633, 12.15, 0.4744), (-3.726, 12.15, 0.0), (-1.57, 12.55, 0.0), (-1.642, 12.55, 0.3647), (-1.844, 12.55, 0.6678), (-2.147, 12.55, 0.8703), (-2.505, 12.55, 0.9414), (-2.862, 12.55, 0.8703), (-3.165, 12.55, 0.6678), (-3.368, 12.55, 0.3647), (-3.439, 12.55, 0.0), (-1.904, 11.66, 0.0), (-1.95, 11.66, 0.2369), (-2.08, 11.66, 0.4317), (-2.275, 11.66, 0.5619), (-2.505, 11.66, 0.6076), (-2.735, 11.66, 0.5619), (-2.929, 11.66, 0.4317), (-3.06, 11.66, 0.2369), (-3.105, 11.66, 0.0), (-1.976, 12.27, 0.0), (-2.016, 12.27, 0.2095), (-2.131, 12.27, 0.3811), (-2.302, 12.27, 0.4958), (-2.505, 12.27, 0.536), (-2.707, 12.27, 0.4958), (-2.879, 12.27, 0.3811), (-2.993, 12.27, 0.2095), (-3.034, 12.27, 0.0), (-2.262, 11.36, 0.0), (-2.28, 11.36, 0.1001), (-2.333, 11.36, 0.179), (-2.412, 11.36, 0.2316), (-2.505, 11.36, 0.2501), (-2.598, 11.36, 0.2316), (-2.677, 11.36, 0.179), (-2.729, 11.36, 0.1001), (-2.748, 11.36, 0.0), (-0.9086, 12.78, 0.0), (-1.03, 12.78, 0.6179), (-1.376, 12.78, 1.136), (-1.894, 12.78, 1.482), (-2.505, 12.78, 1.603), (-3.116, 12.78, 1.482), (-3.633, 12.78, 1.136), (-3.979, 12.78, 0.6179), (-4.101, 12.78, 0.0), (-2.505, 11.96, 0.0), (-0.9086, 11.08, 0.0), (-1.03, 11.08, 0.6179), (-1.376, 11.08, 1.136), (-1.894, 11.08, 1.482), (-2.505, 11.08, 1.603), (-3.116, 11.08, 1.482), (-3.633, 11.08, 1.136), (-3.979, 11.08, 0.6179), (-4.101, 11.08, 0.0), (-6.569, 11.84, 0.0), (-6.496, 11.84, 0.3834), (-6.287, 11.84, 0.6954), (-5.975, 11.84, 0.9038), (-5.607, 11.84, 0.977), (-5.239, 11.84, 0.9038), (-4.928, 11.84, 0.6954), (-4.719, 11.84, 0.3834), (-4.646, 11.84, 0.0), (-6.569, 10.44, 0.0), (-6.496, 10.44, 0.3834), (-6.287, 10.44, 0.6954), (-5.975, 10.44, 0.9038), (-5.607, 10.44, 0.977), (-5.239, 10.44, 0.9038), (-4.928, 10.44, 0.6954), (-4.719, 10.44, 0.3834), (-4.646, 10.44, 0.0), (-6.745, 10.34, 0.8769), (-6.13, 10.34, 1.339), (-1.549, 10.62, 2.24), (-5.051, 10.34, 1.337), (-4.068, 9.262, 2.24), (-4.461, 10.34, 0.8769), (-6.745, 11.44, 0.6862), (-6.13, 11.45, 1.149), (-5.051, 11.45, 1.147), (-4.461, 11.45, 0.6862), (-3.341, 10.62, 2.24), (-0.8029, 10.62, 0.8877), (-4.24, 10.64, 1.111), (-4.399, 10.34, 0.0), (-6.871, 10.34, 0.0), (-4.399, 11.44, 0.0), (-6.819, 11.45, 0.0), (-5.282, 4.967, 0.0), (-5.282, 5.911, 0.0), (-6.367, 7.375, 0.0), (-6.801, 9.262, 0.0), (-4.195, 11.98, 0.9791), (-3.261, 11.99, 1.776), (-1.614, 12.0, 1.773), (-0.7717, 12.0, 0.9791), (-0.6773, 11.98, 0.0), (-4.311, 12.0, 0.0), (-4.195, 11.09, 0.9791), (-3.261, 11.1, 1.776), (-1.614, 11.1, 1.773), (-0.7717, 11.1, 0.9791), (-0.6773, 11.09, 0.0), (-4.311, 11.1, 0.0), (-0.7003, 10.62, 0.0), (-4.231, 9.262, 1.526), (-4.298, 9.262, 0.0), (-6.673, 11.56, 0.6384), (-6.099, 11.56, 1.069), (-5.087, 11.56, 1.067), (-4.53, 11.56, 0.6384), (-4.472, 11.56, 0.0), (-6.743, 11.56, 0.0), (-6.563, 11.56, 0.5922), (-6.051, 11.56, 0.9736), (-5.142, 11.56, 0.9718), (-4.638, 11.56, 0.5922), (-4.586, 11.56, 0.0), (-6.625, 11.56, 0.0), (-6.482, 11.46, 0.5871), (-6.016, 11.46, 0.9327), (-5.182, 11.46, 0.931), (-4.717, 11.46, 0.5871), (-4.669, 11.46, 0.0), (-6.54, 11.46, 0.0), (-6.457, 10.78, 0.5854), (-5.965, 10.79, 0.9719), (-5.155, 10.79, 0.9703), (-4.741, 10.79, 0.5854), (-4.695, 10.78, 0.0), (-6.513, 10.79, 0.0), (-4.093, 12.1, 0.8927), (-3.214, 12.12, 1.643), (-1.664, 12.12, 1.639), (-0.872, 12.12, 0.8927), (-0.7832, 12.1, 0.0), (-4.202, 12.12, 0.0), (-4.002, 12.11, 0.8371), (-3.172, 12.11, 1.545), (-1.71, 12.12, 1.542), (-0.9622, 12.12, 0.8371), (-0.8784, 12.11, 0.0), (-4.105, 12.12, 0.0), (-3.933, 12.11, 0.7849), (-3.141, 12.11, 1.461), (-1.744, 12.12, 1.458), (-1.03, 12.12, 0.7849), (-0.9503, 12.11, 0.0), (-4.031, 12.12, 0.0), (-3.933, 11.23, 0.7849), (-3.141, 11.24, 1.461), (-1.744, 11.24, 1.458), (-1.03, 11.24, 0.7849), (-0.9503, 11.23, 0.0), (-4.031, 11.24, 0.0)], [], [(3, 4, 9, 8), (1, 2, 7, 6), (2, 3, 8, 7), (0, 1, 6, 5), (0, 5, 10, 11), (7, 8, 15, 14), (10, 5, 12, 17), (5, 6, 13, 12), (8, 9, 16, 15), (6, 7, 14, 13), (3, 2, 20, 21), (1, 0, 18, 19), (4, 3, 21, 22), (2, 1, 19, 20), (0, 11, 23, 18), (27, 32, 31, 26), (26, 31, 29, 24), (28, 27, 26, 24), (25, 33, 28, 24), (28, 34, 32, 27), (31, 35, 29), (33, 36, 34, 28), (34, 38, 39, 32), (34, 36, 41, 38), (32, 39, 40, 31), (31, 40, 54, 37, 35), (38, 41, 46, 43), (40, 45, 53, 54), (39, 44, 45, 40), (38, 43, 44, 39), (44, 49, 198, 45), (43, 46, 51, 48), (45, 50, 56, 53), (43, 48, 49, 44), (223, 222, 204, 196), (53, 42, 37, 54), (56, 47, 42, 53), (65, 83, 82, 64), (58, 76, 75, 57), (59, 77, 76, 58), (60, 78, 77, 59), (61, 79, 78, 60), (62, 80, 79, 61), (63, 81, 80, 62), (64, 82, 81, 63), (81, 90, 89, 80), (82, 91, 90, 81), (83, 92, 91, 82), (76, 85, 84, 75), (77, 86, 85, 76), (78, 87, 86, 77), (79, 88, 87, 78), (80, 89, 88, 79), (87, 96, 95, 86), (88, 97, 96, 87), (89, 98, 97, 88), (90, 99, 98, 89), (91, 100, 99, 90), (92, 101, 100, 91), (85, 94, 93, 84), (86, 95, 94, 85), (101, 111, 100), (94, 111, 93), (95, 111, 94), (96, 111, 95), (97, 111, 96), (98, 111, 97), (99, 111, 98), (100, 111, 99), (73, 103, 104, 72), (74, 102, 103, 73), (67, 109, 110, 66), (68, 108, 109, 67), (69, 107, 108, 68), (70, 106, 107, 69), (71, 105, 106, 70), (72, 104, 105, 71), (107, 117, 118, 108), (108, 118, 119, 109), (102, 112, 113, 103), (109, 119, 120, 110), (103, 113, 114, 104), (104, 114, 115, 105), (105, 115, 116, 106), (106, 116, 117, 107), (113, 122, 123, 114), (114, 123, 124, 115), (115, 124, 125, 116), (116, 125, 126, 117), (117, 126, 127, 118), (118, 127, 128, 119), (119, 128, 129, 120), (112, 121, 122, 113), (127, 136, 137, 128), (128, 137, 138, 129), (121, 130, 131, 122), (122, 131, 132, 123), (123, 132, 133, 124), (124, 133, 134, 125), (125, 134, 135, 126), (126, 135, 136, 127), (134, 143, 144, 135), (135, 144, 145, 136), (136, 145, 146, 137), (137, 146, 147, 138), (130, 139, 140, 131), (131, 140, 141, 132), (132, 141, 142, 133), (133, 142, 143, 134), (141, 150, 151, 142), (142, 151, 152, 143), (143, 152, 153, 144), (144, 153, 154, 145), (145, 154, 155, 146), (146, 155, 156, 147), (139, 148, 149, 140), (140, 149, 150, 141), (155, 166, 156), (148, 166, 149), (149, 166, 150), (150, 166, 151), (151, 166, 152), (152, 166, 153), (153, 166, 154), (154, 166, 155), (72, 159, 158, 73), (73, 158, 157, 74), (66, 165, 164, 67), (67, 164, 163, 68), (68, 163, 162, 69), (69, 162, 161, 70), (70, 161, 160, 71), (71, 160, 159, 72), (162, 172, 171, 161), (163, 173, 172, 162), (164, 174, 173, 163), (165, 175, 174, 164), (158, 168, 167, 157), (159, 169, 168, 158), (160, 170, 169, 159), (161, 171, 170, 160), (64, 183, 184, 65), (57, 176, 177, 58), (58, 177, 178, 59), (59, 178, 179, 60), (60, 179, 180, 61), (61, 180, 181, 62), (62, 181, 182, 63), (63, 182, 183, 64), (177, 186, 187, 178), (178, 187, 188, 179), (179, 188, 189, 180), (180, 189, 190, 181), (181, 190, 191, 182), (182, 191, 192, 183), (183, 192, 193, 184), (176, 185, 186, 177), (56, 195, 194, 47), (198, 228, 45), (195, 56, 50, 197), (197, 50, 199), (199, 203, 202, 197), (197, 202, 201, 195), (195, 201, 200, 194), (49, 196, 204, 198), (206, 204, 222, 221), (196, 205, 224, 223), (199, 207, 209, 203), (200, 210, 208, 194), (24, 29, 30, 25), (35, 37, 212, 211), (35, 211, 30, 29), (42, 47, 214, 213), (47, 194, 208, 214), (42, 213, 212, 37), (215, 221, 222, 216), (218, 224, 225, 219), (216, 222, 223, 217), (220, 226, 221, 215), (217, 223, 224, 218), (229, 52, 50, 228), (206, 221, 226, 55), (51, 227, 205, 48), (48, 205, 196, 49), (229, 228, 206, 55), (205, 227, 225, 224), (45, 228, 50), (50, 52, 207, 199), (198, 204, 206, 228), (202, 203, 233, 232), (203, 209, 234, 233), (200, 201, 231, 230), (210, 200, 230, 235), (201, 202, 232, 231), (235, 230, 236, 241), (232, 233, 239, 238), (230, 231, 237, 236), (233, 234, 240, 239), (231, 232, 238, 237), (241, 236, 242, 247), (238, 239, 245, 244), (236, 237, 243, 242), (239, 240, 246, 245), (237, 238, 244, 243), (247, 242, 248, 253), (244, 245, 251, 250), (242, 243, 249, 248), (245, 246, 252, 251), (243, 244, 250, 249), (217, 256, 255, 216), (215, 254, 259, 220), (218, 257, 256, 217), (216, 255, 254, 215), (219, 258, 257, 218), (258, 264, 263, 257), (256, 262, 261, 255), (254, 260, 265, 259), (257, 263, 262, 256), (255, 261, 260, 254), (264, 270, 269, 263), (262, 268, 267, 261), (260, 266, 271, 265), (263, 269, 268, 262), (261, 267, 266, 260), (270, 276, 275, 269), (268, 274, 273, 267), (266, 272, 277, 271), (269, 275, 274, 268), (267, 273, 272, 266), (272, 273, 274, 275, 276, 277)])
me_cube_003.polygons.foreach_set('material_index', [0, 0, 0, 0, 0, 0, 0, 0, 0, 0, 0, 0, 0, 0, 0, 0, 0, 0, 0, 0, 0, 0, 0, 0, 0, 0, 0, 0, 0, 0, 0, 0, 0, 0, 0, 0, 0, 0, 0, 0, 0, 0, 0, 0, 0, 2, 2, 2, 2, 2, 2, 2, 2, 2, 2, 2, 2, 2, 2, 2, 2, 2, 2, 2, 2, 2, 2, 2, 2, 0, 0, 0, 0, 0, 0, 0, 0, 2, 2, 2, 2, 2, 2, 2, 2, 2, 2, 2, 2, 2, 2, 2, 2, 2, 2, 2, 2, 2, 2, 2, 2, 2, 2, 2, 2, 2, 2, 2, 2, 2, 2, 2, 2, 2, 2, 2, 2, 2, 2, 2, 2, 2, 2, 2, 2, 0, 0, 0, 0, 0, 0, 0, 0, 0, 0, 0, 0, 0, 0, 0, 0, 0, 0, 0, 0, 0, 0, 0, 0, 0, 0, 0, 0, 0, 0, 0, 0, 0, 0, 0, 0, 0, 0, 0, 0, 0, 0, 0, 0, 0, 0, 0, 0, 0, 0, 0, 0, 0, 0, 0, 0, 0, 0, 0, 0, 0, 0, 0, 0, 0, 0, 0, 0, 0, 0, 0, 0, 0, 0, 0, 0, 0, 0, 0, 0, 0, 0, 0, 0, 0, 0, 0, 0, 0, 0, 0, 0, 0, 0, 0, 0, 0, 0, 0, 0, 0, 0, 0, 0, 0])
_uv = me_cube_003.uv_layers.new(name='UVMap')
_uv.uv.foreach_set('vector', [0.0, 0.0, 0.0, 0.0, 0.0, 0.0, 0.0, 0.0, 0.0, 0.0, 0.0, 0.0, 0.0, 0.0, 0.0, 0.0, 0.0, 0.0, 0.0, 0.0, 0.0, 0.0, 0.0, 0.0, 0.0, 0.0, 0.0, 0.0, 0.0, 0.0, 0.0, 0.0, 0.0, 0.0, 0.0, 0.0, 0.0, 0.0, 0.0, 0.0, 0.0, 0.0, 0.0, 0.0, 0.0, 0.0, 0.0, 0.0, 0.0, 0.0, 0.0, 0.0, 0.0, 0.0, 0.0, 0.0, 0.0, 0.0, 0.0, 0.0, 0.0, 0.0, 0.0, 0.0, 0.0, 0.0, 0.0, 0.0, 0.0, 0.0, 0.0, 0.0, 0.0, 0.0, 0.0, 0.0, 0.0, 0.0, 0.0, 0.0, 0.0, 0.0, 0.0, 0.0, 0.0, 0.0, 0.0, 0.0, 0.0, 0.0, 0.0, 0.0, 0.0, 0.0, 0.0, 0.0, 0.0, 0.0, 0.0, 0.0, 0.0, 0.0, 0.0, 0.0, 0.0, 0.0, 0.0, 0.0, 0.0, 0.0, 0.0, 0.0, 0.0, 0.0, 0.0, 0.0, 0.0, 0.0, 0.0, 0.0, 0.0, 0.0, 0.0, 0.0, 0.0, 0.0, 0.0, 0.0, 0.0, 0.0, 0.0, 0.0, 0.0, 0.0, 0.0, 0.0, 0.0, 0.0, 0.0, 0.0, 0.0, 0.0, 0.0, 0.0, 0.0, 0.0, 0.0, 0.0, 0.0, 0.0, 0.0, 0.0, 0.0, 0.0, 0.0, 0.0, 0.0, 0.0, 0.0, 0.0, 0.0, 0.0, 0.0, 0.0, 0.0, 0.0, 0.0, 0.0, 0.0, 0.0, 0.0, 0.0, 0.0, 0.0, 0.0, 0.0, 0.0, 0.0, 0.0, 0.0, 0.0, 0.0, 0.0, 0.0, 0.0, 0.0, 0.0, 0.0, 0.0, 0.0, 0.0, 0.0, 0.0, 0.0, 0.0, 0.0, 0.0, 0.0, 0.0, 0.0, 0.0, 0.0, 0.0, 0.0, 0.0, 0.0, 0.0, 0.0, 0.0, 0.0, 0.0, 0.0, 0.0, 0.0, 0.0, 0.0, 0.0, 0.0, 0.0, 0.0, 0.0, 0.0, 0.0, 0.0, 0.0, 0.0, 0.0, 0.0, 0.0, 0.0, 0.0, 0.0, 0.0, 0.0, 0.0, 0.0, 0.0, 0.0, 0.0, 0.0, 0.0, 0.0, 0.0, 0.0, 0.0, 0.0, 0.0, 0.0, 0.0, 0.0, 0.0, 0.0, 0.0, 0.0, 0.0, 0.0, 0.0, 0.0, 0.0, 0.0, 0.0, 0.0, 0.0, 0.0, 0.0, 0.0, 0.0, 0.0, 0.0, 0.0, 0.0, 0.0, 0.0, 0.0, 0.0, 0.0, 0.0, 0.0, 0.0, 0.0, 0.0, 0.0, 0.0, 0.0, 0.0, 0.0, 0.0, 0.0, 0.0, 0.0, 0.0, 0.0, 0.0, 0.0, 0.0, 0.0, 0.0, 0.0, 0.0, 0.0, 0.0, 0.0, 0.0, 0.0, 0.0, 0.0, 0.0, 0.0, 0.0, 0.0, 0.0, 0.0, 0.0, 0.0, 0.0, 0.0, 0.0, 0.0, 0.0, 0.0, 0.0, 0.0, 0.0, 0.0, 0.0, 0.0, 0.0, 0.0, 0.0, 0.0, 0.0, 0.0, 0.0, 0.0, 0.0, 0.0, 0.0, 0.0, 0.0, 0.0, 0.0, 0.0, 0.0, 0.0, 0.0, 0.0, 0.0, 0.0, 0.0, 0.0, 0.0, 0.0, 0.0, 0.0, 0.0, 0.0, 0.0, 0.0, 0.0, 0.0, 0.0, 0.0, 0.0, 0.0, 0.0, 0.0, 0.0, 0.0, 0.0, 0.0, 0.0, 0.0, 0.0, 0.0, 0.0, 0.0, 0.0, 0.0, 0.0, 0.0, 0.0, 0.0, 0.0, 0.0, 0.0, 0.0, 0.0, 0.0, 0.0, 0.0, 0.0, 0.0, 0.0, 0.0, 0.0, 0.0, 0.0, 0.0, 0.0, 0.0, 0.0, 0.0, 0.0, 0.0, 0.0, 0.0, 0.0, 0.0, 0.0, 0.0, 0.0, 0.0, 0.0, 0.0, 0.0, 0.0, 0.0, 0.0, 0.0, 0.0, 0.0, 0.0, 0.0, 0.0, 0.0, 0.0, 0.0, 0.0, 0.0, 0.0, 0.0, 0.0, 0.0, 0.0, 0.0, 0.0, 0.0, 0.0, 0.0, 0.0, 0.0, 0.0, 0.0, 0.0, 0.0, 0.0, 0.0, 0.0, 0.0, 0.0, 0.0, 0.0, 0.0, 0.0, 0.0, 0.0, 0.0, 0.0, 0.0, 0.0, 0.0, 0.0, 0.0, 0.0, 0.0, 0.0, 0.0, 0.0, 0.0, 0.0, 0.0, 0.0, 0.0, 0.0, 0.0, 0.0, 0.0, 0.0, 0.0, 0.0, 0.0, 0.0, 0.0, 0.0, 0.0, 0.0, 0.0, 0.0, 0.0, 0.0, 0.0, 0.0, 0.0, 0.0, 0.0, 0.0, 0.0, 0.0, 0.0, 0.0, 0.0, 0.0, 0.0, 0.0, 0.0, 0.0, 0.0, 0.0, 0.0, 0.0, 0.0, 0.0, 0.0, 0.0, 0.0, 0.0, 0.0, 0.0, 0.0, 0.0, 0.0, 0.0, 0.0, 0.0, 0.0, 0.0, 0.0, 0.0, 0.0, 0.0, 0.0, 0.0, 0.0, 0.0, 0.0, 0.0, 0.0, 0.0, 0.0, 0.0, 0.0, 0.0, 0.0, 0.0, 0.0, 0.0, 0.0, 0.0, 0.0, 0.0, 0.0, 0.0, 0.0, 0.0, 0.0, 0.0, 0.0, 0.0, 0.0, 0.0, 0.0, 0.0, 0.0, 0.0, 0.0, 0.0, 0.0, 0.0, 0.0, 0.0, 0.0, 0.0, 0.0, 0.0, 0.0, 0.0, 0.0, 0.0, 0.0, 0.0, 0.0, 0.0, 0.0, 0.0, 0.0, 0.0, 0.0, 0.0, 0.0, 0.0, 0.0, 0.0, 0.0, 0.0, 0.0, 0.0, 0.0, 0.0, 0.0, 0.0, 0.0, 0.0, 0.0, 0.0, 0.0, 0.0, 0.0, 0.0, 0.0, 0.0, 0.0, 0.0, 0.0, 0.0, 0.0, 0.0, 0.0, 0.0, 0.0, 0.0, 0.0, 0.0, 0.0, 0.0, 0.0, 0.0, 0.0, 0.0, 0.0, 0.0, 0.0, 0.0, 0.0, 0.0, 0.0, 0.0, 0.0, 0.0, 0.0, 0.0, 0.0, 0.0, 0.0, 0.0, 0.0, 0.0, 0.0, 0.0, 0.0, 0.0, 0.0, 0.0, 0.0, 0.0, 0.0, 0.0, 0.0, 0.0, 0.0, 0.0, 0.0, 0.0, 0.0, 0.0, 0.0, 0.0, 0.0, 0.0, 0.0, 0.0, 0.0, 0.0, 0.0, 0.0, 0.0, 0.0, 0.0, 0.0, 0.0, 0.0, 0.0, 0.0, 0.0, 0.0, 0.0, 0.0, 0.0, 0.0, 0.0, 0.0, 0.0, 0.0, 0.0, 0.0, 0.0, 0.0, 0.0, 0.0, 0.0, 0.0, 0.0, 0.0, 0.0, 0.0, 0.0, 0.0, 0.0, 0.0, 0.0, 0.0, 0.0, 0.0, 0.0, 0.0, 0.0, 0.0, 0.0, 0.0, 0.0, 0.0, 0.0, 0.0, 0.0, 0.0, 0.0, 0.0, 0.0, 0.0, 0.0, 0.0, 0.0, 0.0, 0.0, 0.0, 0.0, 0.0, 0.0, 0.0, 0.0, 0.0, 0.0, 0.0, 0.0, 0.0, 0.0, 0.0, 0.0, 0.0, 0.0, 0.0, 0.0, 0.0, 0.0, 0.0, 0.0, 0.0, 0.0, 0.0, 0.0, 0.0, 0.0, 0.0, 0.0, 0.0, 0.0, 0.0, 0.0, 0.0, 0.0, 0.0, 0.0, 0.0, 0.0, 0.0, 0.0, 0.0, 0.0, 0.0, 0.0, 0.0, 0.0, 0.0, 0.0, 0.0, 0.0, 0.0, 0.0, 0.0, 0.0, 0.0, 0.0, 0.0, 0.0, 0.0, 0.0, 0.0, 0.0, 0.0, 0.0, 0.0, 0.0, 0.0, 0.0, 0.0, 0.0, 0.0, 0.0, 0.0, 0.0, 0.0, 0.0, 0.0, 0.0, 0.0, 0.0, 0.0, 0.0, 0.0, 0.0, 0.0, 0.0, 0.0, 0.0, 0.0, 0.0, 0.0, 0.0, 0.0, 0.0, 0.0, 0.0, 0.0, 0.0, 0.0, 0.0, 0.0, 0.0, 0.0, 0.0, 0.0, 0.0, 0.0, 0.0, 0.0, 0.0, 0.0, 0.0, 0.0, 0.0, 0.0, 0.0, 0.0, 0.0, 0.0, 0.0, 0.0, 0.0, 0.0, 0.0, 0.0, 0.0, 0.0, 0.0, 0.0, 0.0, 0.0, 0.0, 0.0, 0.0, 0.0, 0.0, 0.0, 0.0, 0.0, 0.0, 0.0, 0.0, 0.0, 0.0, 0.0, 0.0, 0.0, 0.0, 0.0, 0.0, 0.0, 0.0, 0.0, 0.0, 0.0, 0.0, 0.0, 0.0, 0.0, 0.0, 0.0, 0.0, 0.0, 0.0, 0.0, 0.0, 0.0, 0.0, 0.0, 0.0, 0.0, 0.0, 0.0, 0.0, 0.0, 0.0, 0.0, 0.0, 0.0, 0.0, 0.0, 0.0, 0.0, 0.0, 0.0, 0.0, 0.0, 0.0, 0.0, 0.0, 0.0, 0.0, 0.0, 0.0, 0.0, 0.0, 0.0, 0.0, 0.0, 0.0, 0.0, 0.0, 0.0, 0.0, 0.0, 0.0, 0.0, 0.0, 0.0, 0.0, 0.0, 0.0, 0.0, 0.0, 0.0, 0.0, 0.0, 0.0, 0.0, 0.0, 0.0, 0.0, 0.0, 0.0, 0.0, 0.0, 0.0, 0.0, 0.0, 0.0, 0.0, 0.0, 0.0, 0.0, 0.0, 0.0, 0.0, 0.0, 0.0, 0.0, 0.0, 0.0, 0.0, 0.0, 0.0, 0.0, 0.0, 0.0, 0.0, 0.0, 0.0, 0.0, 0.0, 0.0, 0.0, 0.0, 0.0, 0.0, 0.0, 0.0, 0.0, 0.0, 0.0, 0.0, 0.0, 0.0, 0.0, 0.0, 0.0, 0.0, 0.0, 0.0, 0.0, 0.0, 0.0, 0.0, 0.0, 0.0, 0.0, 0.0, 0.0, 0.0, 0.0, 0.0, 0.0, 0.0, 0.0, 0.0, 0.0, 0.0, 0.0, 0.0, 0.0, 0.0, 0.0, 0.0, 0.0, 0.0, 0.0, 0.0, 0.0, 0.0, 0.0, 0.0, 0.0, 0.0, 0.0, 0.0, 0.0, 0.0, 0.0, 0.0, 0.0, 0.0, 0.0, 0.0, 0.0, 0.0, 0.0, 0.0, 0.0, 0.0, 0.0, 0.0, 0.0, 0.0, 0.0, 0.0, 0.0, 0.0, 0.0, 0.0, 0.0, 0.0, 0.0, 0.0, 0.0, 0.0, 0.0, 0.0, 0.0, 0.0, 0.0, 0.0, 0.0, 0.0, 0.0, 0.0, 0.0, 0.0, 0.0, 0.0, 0.0, 0.0, 0.0, 0.0, 0.0, 0.0, 0.0, 0.0, 0.0, 0.0, 0.0, 0.0, 0.0, 0.0, 0.0, 0.0, 0.0, 0.0, 0.0, 0.0, 0.0, 0.0, 0.0, 0.0, 0.0, 0.0, 0.0, 0.0, 0.0, 0.0, 0.0, 0.0, 0.0, 0.0, 0.0, 0.0, 0.0, 0.0, 0.0, 0.0, 0.0, 0.0, 0.0, 0.0, 0.0, 0.0, 0.0, 0.0, 0.0, 0.0, 0.0, 0.0, 0.0, 0.0, 0.0, 0.0, 0.0, 0.0, 0.0, 0.0, 0.0, 0.0, 0.0, 0.0, 0.0, 0.0, 0.0, 0.0, 0.0, 0.0, 0.0, 0.0, 0.0, 0.0, 0.0, 0.0, 0.0, 0.0, 0.0, 0.0, 0.0, 0.0, 0.0, 0.0, 0.0, 0.0, 0.0, 0.0, 0.0, 0.0, 0.0, 0.0, 0.0, 0.0, 0.0, 0.0, 0.0, 0.0, 0.0, 0.0, 0.0, 0.0, 0.0, 0.0, 0.0, 0.0, 0.0, 0.0, 0.0, 0.0, 0.0, 0.0, 0.0, 0.0, 0.0, 0.0, 0.0, 0.0, 0.0, 0.0, 0.0, 0.0, 0.0, 0.0, 0.0, 0.0, 0.0, 0.0, 0.0, 0.0, 0.0, 0.0, 0.0, 0.0, 0.0, 0.0, 0.0, 0.0, 0.0, 0.0, 0.0, 0.0, 0.0, 0.0, 0.0, 0.0, 0.0, 0.0, 0.0, 0.0, 0.0, 0.0, 0.0, 0.0, 0.0, 0.0, 0.0, 0.0, 0.0, 0.0, 0.0, 0.0, 0.0, 0.0, 0.0, 0.0, 0.0, 0.0, 0.0, 0.0, 0.0, 0.0, 0.0, 0.0, 0.0, 0.0, 0.0, 0.0, 0.0, 0.0, 0.0, 0.0, 0.0, 0.0, 0.0, 0.0, 0.0, 0.0, 0.0, 0.0, 0.0, 0.0, 0.0, 0.0, 0.0, 0.0, 0.0, 0.0, 0.0, 0.0, 0.0, 0.0, 0.0, 0.0, 0.0, 0.0, 0.0, 0.0, 0.0, 0.0, 0.0, 0.0, 0.0, 0.0, 0.0, 0.0, 0.0, 0.0, 0.0, 0.0, 0.0, 0.0, 0.0, 0.0, 0.0, 0.0, 0.0, 0.0, 0.0, 0.0, 0.0, 0.0, 0.0, 0.0, 0.0, 0.0, 0.0, 0.0, 0.0, 0.0, 0.0, 0.0, 0.0, 0.0, 0.0, 0.0, 0.0, 0.0, 0.0, 0.0, 0.0, 0.0, 0.0, 0.0, 0.0, 0.0, 0.0, 0.0, 0.0, 0.0, 0.0, 0.0, 0.0, 0.0, 0.0, 0.0, 0.0, 0.0, 0.0, 0.0, 0.0, 0.0, 0.0, 0.0, 0.0, 0.0, 0.0, 0.0, 0.0, 0.0, 0.0, 0.0, 0.0, 0.0, 0.0, 0.0, 0.0, 0.0, 0.0, 0.0, 0.0, 0.0, 0.0, 0.0, 0.0, 0.0, 0.0, 0.0, 0.0, 0.0, 0.0, 0.0, 0.0, 0.0, 0.0, 0.0, 0.0, 0.0, 0.0, 0.0, 0.0, 0.0, 0.0, 0.0, 0.0, 0.0, 0.0, 0.0, 0.0, 0.0, 0.0, 0.0, 0.0, 0.0, 0.0, 0.0, 0.0, 0.0, 0.0, 0.0, 0.0, 0.0, 0.0, 0.0, 0.0, 0.0, 0.0, 0.0, 0.0, 0.0, 0.0, 0.0, 0.0, 0.0, 0.0, 0.0, 0.0, 0.0, 0.0, 0.0, 0.0, 0.0, 0.0, 0.0, 0.0, 0.0, 0.0, 0.0, 0.0, 0.0, 0.0, 0.0, 0.0, 0.0, 0.0, 0.0, 0.0, 0.0, 0.0, 0.0, 0.0, 0.0, 0.0, 0.0, 0.0, 0.0, 0.0, 0.0, 0.0, 0.0, 0.0, 0.0, 0.0, 0.0, 0.0, 0.0, 0.0, 0.0, 0.0, 0.0, 0.0, 0.0, 0.0, 0.0, 0.0, 0.0, 0.0, 0.0, 0.0, 0.0, 0.0, 0.0, 0.0, 0.0, 0.0, 0.0, 0.0, 0.0, 0.0, 0.0, 0.0, 0.0, 0.0, 0.0, 0.0, 0.0, 0.0, 0.0, 0.0, 0.0, 0.0, 0.0, 0.0, 0.0, 0.0, 0.0, 0.0, 0.0, 0.0, 0.0, 0.0, 0.0, 0.0, 0.0, 0.0, 0.0, 0.0, 0.0, 0.0, 0.0, 0.0, 0.0, 0.0, 0.0, 0.0, 0.0, 0.0, 0.0, 0.0, 0.0, 0.0, 0.0, 0.0, 0.0, 0.0, 0.0, 0.0, 0.0, 0.0, 0.0, 0.0, 0.0, 0.0, 0.0, 0.0, 0.0, 0.0, 0.0, 0.0, 0.0, 0.0, 0.0, 0.0, 0.0, 0.0, 0.0, 0.0, 0.0, 0.0, 0.0, 0.0, 0.0, 0.0, 0.0, 0.0, 0.0, 0.0, 0.0, 0.0, 0.0, 0.0, 0.0, 0.0, 0.0, 0.0, 0.0, 0.0, 0.0, 0.0, 0.0, 0.0, 0.0, 0.0, 0.0, 0.0, 0.0, 0.0, 0.0, 0.0, 0.0, 0.0, 0.0, 0.0, 0.0, 0.0, 0.0, 0.0, 0.0, 0.0, 0.0, 0.0, 0.0, 0.0, 0.0, 0.0, 0.0, 0.0, 0.0, 0.0, 0.0, 0.0, 0.0, 0.0, 0.0, 0.0, 0.0, 0.0, 0.0, 0.0, 0.0, 0.0, 0.0, 0.0, 0.0, 0.0, 0.0, 0.0, 0.0, 0.0, 0.0, 0.0, 0.0, 0.0, 0.0, 0.0, 0.0, 0.0, 0.0, 0.0, 0.0, 0.0, 0.0, 0.0, 0.0, 0.0, 0.0, 0.0, 0.0, 0.0, 0.0, 0.0, 0.0, 0.0, 0.0, 0.0, 0.0, 0.0, 0.0, 0.0, 0.0, 0.0, 0.0, 0.0, 0.0, 0.0, 0.0, 0.0, 0.0, 0.0, 0.0, 0.0, 0.0, 0.0, 0.0, 0.0, 0.0, 0.0, 0.0, 0.0, 0.0, 0.0, 0.0, 0.0, 0.0, 0.0, 0.0, 0.0, 0.0, 0.0, 0.0, 0.0, 0.0, 0.0, 0.0, 0.0, 0.0, 0.0, 0.0, 0.0, 0.0, 0.0, 0.0, 0.0, 0.0, 0.0, 0.0, 0.0, 0.0, 0.0, 0.0, 0.0, 0.0, 0.0, 0.0, 0.0, 0.0, 0.0, 0.0, 0.0, 0.0, 0.0, 0.0, 0.0, 0.0, 0.0, 0.0, 0.0, 0.0, 0.0, 0.0, 0.0, 0.0, 0.0, 0.0, 0.0, 0.0, 0.0, 0.0, 0.0, 0.0, 0.0, 0.0, 0.0, 0.0, 0.0, 0.0, 0.0, 0.0, 0.0, 0.0, 0.0, 0.0, 0.0, 0.0, 0.0, 0.0, 0.0, 0.0, 0.0, 0.0, 0.0, 0.0, 0.0, 0.0, 0.0, 0.0, 0.0, 0.0, 0.0, 0.0, 0.0, 0.0, 0.0, 0.0, 0.0, 0.0, 0.0, 0.0, 0.0, 0.0, 0.0, 0.0, 0.0, 0.0, 0.0, 0.0, 0.0, 0.0, 0.0, 0.0, 0.0, 0.0, 0.0, 0.0, 0.0, 0.0, 0.0, 0.0, 0.0])
me_cube_003.materials.append(mat_hull)
me_cube_003.materials.append(mat_cockpit_glass)
me_cube_003.materials.append(mat_thrusters_inside)
me_cube_003.use_remesh_fix_poles = True
me_cube_003.use_remesh_preserve_attributes = False
me_cube_003.use_mirror_vertex_groups = False
me_cube_003.update()

# ---- objects
ob_cube_001 = bpy.data.objects.new('Cube.001', me_cube_001)
ob_cube_003 = bpy.data.objects.new('Cube.003', me_cube_003)

# ---- transforms, parenting, visibility, modifiers, constraints
ob_cube_001.location = (0.0, 0.0, 0.0)
ob_cube_001.lineart.crease_threshold = 0.0
_m = ob_cube_001.modifiers.new('Mirror', 'MIRROR')
_m.use_clip = True
ob_cube_003.location = (0.0, 0.0, 2.051)
ob_cube_003.lineart.crease_threshold = 0.0
_m = ob_cube_003.modifiers.new('Mirror', 'MIRROR')
_m.use_axis = (True, False, True)
_m.use_clip = True

# ---- collection membership
col_collection.objects.link(ob_cube_001)
col_collection.objects.link(ob_cube_003)

# ---- scene / render settings (as saved in the file)
scene.frame_start = 1; scene.frame_end = 250; scene.frame_set(1)
scene.render.engine = 'BLENDER_EEVEE_NEXT'
scene.cycles.use_denoising = False
scene.cycles.samples = 128
scene.cycles.sampling_pattern = 'TABULATED_SOBOL'
scene.cycles.use_adaptive_sampling = False
scene.cycles.use_light_tree = False
scene.view_settings.view_transform = 'Filmic'
bpy.context.view_layer.update()

# ---- added for rendering (the .blend has no active camera and no usable light): camera, sun
cam_auto = bpy.data.cameras.new('AutoCamera')
cam_auto.lens = 50.0
cam_auto.sensor_width = 36.0
cam_auto.clip_end = 1000.0
ob_auto_camera = bpy.data.objects.new('AutoCamera', cam_auto)
scene.collection.objects.link(ob_auto_camera)
ob_auto_camera.location = (35.4665, -37.4614, 30.5729)
ob_auto_camera.rotation_euler = (1.09748, -7.21219e-08, 0.694738)
scene.camera = ob_auto_camera
light_auto_sun = bpy.data.lights.new('AutoSun', 'SUN')
light_auto_sun.energy = 3.0
light_auto_sun.angle = 0.0523599
ob_auto_sun = bpy.data.objects.new('AutoSun', light_auto_sun)
scene.collection.objects.link(ob_auto_sun)
ob_auto_sun.rotation_euler = (0.872665, 0.174533, 0.523599)
bpy.context.view_layer.update()
